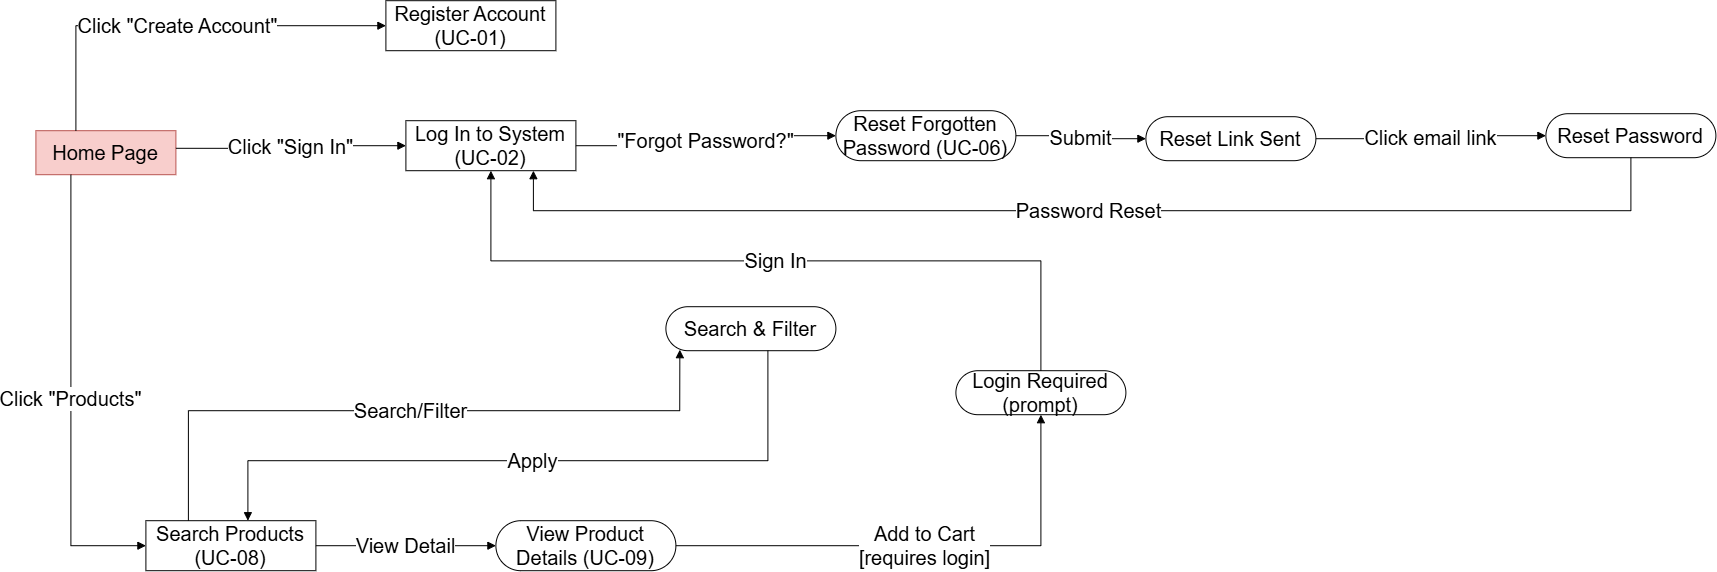

The diagram above was exported from draw.io. Its source (the exported page's mxGraphModel, read from the mxfile embedded in the PNG):
<mxGraphModel dx="2917" dy="1100" grid="1" gridSize="10" guides="1" tooltips="1" connect="1" arrows="1" fold="1" page="1" pageScale="1" pageWidth="1200" pageHeight="700" math="0" shadow="0">
  <root>
    <mxCell id="0" />
    <mxCell id="1" parent="0" />
    <mxCell id="g_home" parent="1" style="rounded=0;whiteSpace=wrap;html=1;fillColor=#f8cecc;strokeColor=#b85450;fontSize=20;" value="Home Page" vertex="1">
      <mxGeometry height="44" width="140" x="-70" y="130" as="geometry" />
    </mxCell>
    <mxCell id="g_register" parent="1" style="rounded=0;whiteSpace=wrap;html=1;fillColor=#ffffff;strokeColor=#000000;fontSize=20;" value="Register Account&#10;(UC-01)" vertex="1">
      <mxGeometry height="50" width="170" x="280" as="geometry" />
    </mxCell>
    <mxCell id="g_login" parent="1" style="rounded=0;whiteSpace=wrap;html=1;fillColor=#ffffff;strokeColor=#000000;fontSize=20;" value="Log In to System&#10;(UC-02)" vertex="1">
      <mxGeometry height="50" width="170" x="300" y="120" as="geometry" />
    </mxCell>
    <mxCell id="g_forgot" parent="1" style="rounded=1;arcSize=50;whiteSpace=wrap;html=1;fillColor=#ffffff;strokeColor=#000000;fontSize=20;" value="Reset Forgotten&#10;Password (UC-06)" vertex="1">
      <mxGeometry height="50" width="180" x="730" y="110" as="geometry" />
    </mxCell>
    <mxCell id="g_resetsent" parent="1" style="rounded=1;arcSize=50;whiteSpace=wrap;html=1;fillColor=#ffffff;strokeColor=#000000;fontSize=20;" value="Reset Link Sent" vertex="1">
      <mxGeometry height="44" width="170" x="1040" y="116" as="geometry" />
    </mxCell>
    <mxCell id="g_resetpw" parent="1" style="rounded=1;arcSize=50;whiteSpace=wrap;html=1;fillColor=#ffffff;strokeColor=#000000;fontSize=20;" value="Reset Password" vertex="1">
      <mxGeometry height="44" width="170" x="1440" y="113" as="geometry" />
    </mxCell>
    <mxCell id="g_search" parent="1" style="rounded=0;whiteSpace=wrap;html=1;fillColor=#ffffff;strokeColor=#000000;fontSize=20;" value="Search Products&#10;(UC-08)" vertex="1">
      <mxGeometry height="50" width="170" x="40" y="520" as="geometry" />
    </mxCell>
    <mxCell id="g_searchfilter" parent="1" style="rounded=1;arcSize=50;whiteSpace=wrap;html=1;fillColor=#ffffff;strokeColor=#000000;fontSize=20;" value="Search &amp;amp; Filter" vertex="1">
      <mxGeometry height="44" width="170" x="560" y="306" as="geometry" />
    </mxCell>
    <mxCell id="g_productdetail" parent="1" style="rounded=1;arcSize=50;whiteSpace=wrap;html=1;fillColor=#ffffff;strokeColor=#000000;fontSize=20;" value="View Product&#10;Details (UC-09)" vertex="1">
      <mxGeometry height="50" width="180" x="390" y="520" as="geometry" />
    </mxCell>
    <mxCell id="g_loginreq" parent="1" style="rounded=1;arcSize=50;whiteSpace=wrap;html=1;fillColor=#ffffff;strokeColor=#000000;fontSize=20;" value="Login Required&#10;(prompt)" vertex="1">
      <mxGeometry height="44" width="170" x="850" y="370" as="geometry" />
    </mxCell>
    <mxCell id="g_e1" edge="1" parent="1" source="g_home" style="edgeStyle=orthogonalEdgeStyle;rounded=0;html=1;endArrow=block;endFill=1;fontSize=20;entryX=0;entryY=0.5;" target="g_register" value="Click &quot;Create Account&quot;">
      <mxGeometry relative="1" as="geometry">
        <Array as="points">
          <mxPoint x="-30" y="25" />
        </Array>
      </mxGeometry>
    </mxCell>
    <mxCell id="g_e2" edge="1" parent="1" source="g_home" style="edgeStyle=orthogonalEdgeStyle;rounded=0;html=1;endArrow=block;endFill=1;fontSize=20;exitX=1;exitY=0.4;entryX=0;entryY=0.5;" target="g_login" value="Click &quot;Sign In&quot;">
      <mxGeometry relative="1" as="geometry" />
    </mxCell>
    <mxCell id="g_e3" edge="1" parent="1" source="g_home" style="edgeStyle=orthogonalEdgeStyle;rounded=0;html=1;endArrow=block;endFill=1;fontSize=20;exitX=0.25;exitY=1;entryX=0;entryY=0.5;exitDx=0;exitDy=0;" target="g_search" value="Click &quot;Products&quot;">
      <mxGeometry relative="1" as="geometry">
        <Array as="points">
          <mxPoint x="-35" y="545" />
        </Array>
      </mxGeometry>
    </mxCell>
    <mxCell id="g_e4" edge="1" parent="1" source="g_login" style="edgeStyle=orthogonalEdgeStyle;rounded=0;html=1;endArrow=block;endFill=1;fontSize=20;exitX=1;exitY=0.5;entryX=0;entryY=0.5;" target="g_forgot" value="&quot;Forgot Password?&quot;">
      <mxGeometry relative="1" as="geometry" />
    </mxCell>
    <mxCell id="g_e5" edge="1" parent="1" source="g_forgot" style="edgeStyle=orthogonalEdgeStyle;rounded=0;html=1;endArrow=block;endFill=1;fontSize=20;exitX=1;exitY=0.5;entryX=0;entryY=0.5;" target="g_resetsent" value="Submit">
      <mxGeometry relative="1" as="geometry" />
    </mxCell>
    <mxCell id="g_e6" edge="1" parent="1" source="g_resetsent" style="edgeStyle=orthogonalEdgeStyle;rounded=0;html=1;endArrow=block;endFill=1;fontSize=20;exitX=1;exitY=0.5;entryX=0;entryY=0.5;" target="g_resetpw" value="Click email link">
      <mxGeometry relative="1" as="geometry" />
    </mxCell>
    <mxCell id="g_e7" edge="1" parent="1" source="g_resetpw" style="edgeStyle=orthogonalEdgeStyle;rounded=0;html=1;endArrow=block;endFill=1;fontSize=20;exitX=0.5;exitY=1;entryX=0.75;entryY=1;entryDx=0;entryDy=0;" target="g_login" value="Password Reset">
      <mxGeometry relative="1" as="geometry">
        <Array as="points">
          <mxPoint x="1525" y="210" />
          <mxPoint x="427.5" y="210" />
        </Array>
      </mxGeometry>
    </mxCell>
    <mxCell id="g_e8" edge="1" parent="1" source="g_search" style="edgeStyle=orthogonalEdgeStyle;rounded=0;html=1;endArrow=block;endFill=1;fontSize=20;exitX=0.25;exitY=0;entryX=0.082;entryY=0.977;exitDx=0;exitDy=0;entryDx=0;entryDy=0;entryPerimeter=0;" target="g_searchfilter" value="Search/Filter">
      <mxGeometry relative="1" as="geometry">
        <Array as="points">
          <mxPoint x="82.5" y="410" />
          <mxPoint x="574" y="410" />
        </Array>
        <mxPoint x="108" y="506" as="sourcePoint" />
        <mxPoint x="638" y="350" as="targetPoint" />
      </mxGeometry>
    </mxCell>
    <mxCell id="g_e9" edge="1" parent="1" source="g_searchfilter" style="edgeStyle=orthogonalEdgeStyle;rounded=0;html=1;endArrow=block;endFill=1;fontSize=20;exitX=0.6;exitY=1;entryX=0.6;entryY=0;" target="g_search" value="Apply">
      <mxGeometry relative="1" as="geometry">
        <Array as="points">
          <mxPoint x="662" y="460" />
          <mxPoint x="142" y="460" />
        </Array>
      </mxGeometry>
    </mxCell>
    <mxCell id="g_e10" edge="1" parent="1" source="g_search" style="edgeStyle=orthogonalEdgeStyle;rounded=0;html=1;endArrow=block;endFill=1;fontSize=20;exitX=1;exitY=0.5;entryX=0;entryY=0.5;" target="g_productdetail" value="View Detail">
      <mxGeometry relative="1" as="geometry" />
    </mxCell>
    <mxCell id="g_e11" edge="1" parent="1" source="g_productdetail" style="edgeStyle=orthogonalEdgeStyle;rounded=0;html=1;endArrow=block;endFill=1;fontSize=20;exitX=1;exitY=0.5;entryX=0.5;entryY=1;entryDx=0;entryDy=0;" target="g_loginreq" value="Add to Cart&#10;[requires login]">
      <mxGeometry relative="1" as="geometry">
        <Array as="points">
          <mxPoint x="935" y="545" />
        </Array>
      </mxGeometry>
    </mxCell>
    <mxCell id="g_e12" edge="1" parent="1" source="g_loginreq" style="edgeStyle=orthogonalEdgeStyle;rounded=0;html=1;endArrow=block;endFill=1;fontSize=20;exitX=0.5;exitY=0;entryX=0.5;entryY=1;" target="g_login" value="Sign In">
      <mxGeometry relative="1" as="geometry">
        <Array as="points">
          <mxPoint x="935" y="260.17" />
          <mxPoint x="385" y="260.17" />
        </Array>
      </mxGeometry>
    </mxCell>
  </root>
</mxGraphModel>